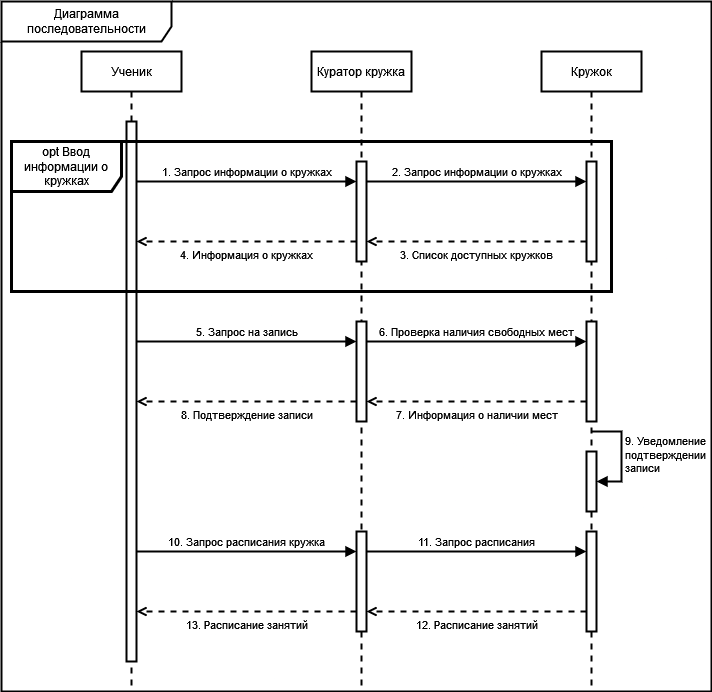

The diagram above was exported from draw.io. Its source (the exported page's mxGraphModel, read from the mxfile embedded in the PNG):
<mxGraphModel dx="705" dy="781" grid="1" gridSize="10" guides="1" tooltips="1" connect="1" arrows="1" fold="1" page="1" pageScale="1" pageWidth="850" pageHeight="1100" math="0" shadow="0">
  <root>
    <mxCell id="0" />
    <mxCell id="1" parent="0" />
    <mxCell id="4vtOYGY8kwyqNaTi0m9n-18" value="Диаграмма последовательности" style="shape=umlFrame;whiteSpace=wrap;html=1;pointerEvents=0;width=170;height=40;strokeWidth=2;" parent="1" vertex="1">
      <mxGeometry x="590" y="10" width="710" height="690" as="geometry" />
    </mxCell>
    <mxCell id="4vtOYGY8kwyqNaTi0m9n-21" value="Ученик" style="shape=umlLifeline;perimeter=lifelinePerimeter;whiteSpace=wrap;html=1;container=1;dropTarget=0;collapsible=0;recursiveResize=0;outlineConnect=0;portConstraint=eastwest;newEdgeStyle={&quot;curved&quot;:0,&quot;rounded&quot;:0};strokeWidth=2;movable=0;resizable=0;rotatable=0;deletable=0;editable=0;locked=1;connectable=0;" parent="1" vertex="1">
      <mxGeometry x="670" y="60" width="100" height="640" as="geometry" />
    </mxCell>
    <mxCell id="4vtOYGY8kwyqNaTi0m9n-22" value="Куратор кружка" style="shape=umlLifeline;perimeter=lifelinePerimeter;whiteSpace=wrap;html=1;container=1;dropTarget=0;collapsible=0;recursiveResize=0;outlineConnect=0;portConstraint=eastwest;newEdgeStyle={&quot;curved&quot;:0,&quot;rounded&quot;:0};strokeWidth=2;movable=0;resizable=0;rotatable=0;deletable=0;editable=0;locked=1;connectable=0;" parent="1" vertex="1">
      <mxGeometry x="900" y="60" width="100" height="640" as="geometry" />
    </mxCell>
    <mxCell id="4vtOYGY8kwyqNaTi0m9n-24" value="Кружок" style="shape=umlLifeline;perimeter=lifelinePerimeter;whiteSpace=wrap;html=1;container=1;dropTarget=0;collapsible=0;recursiveResize=0;outlineConnect=0;portConstraint=eastwest;newEdgeStyle={&quot;curved&quot;:0,&quot;rounded&quot;:0};strokeWidth=2;movable=0;resizable=0;rotatable=0;deletable=0;editable=0;locked=1;connectable=0;" parent="1" vertex="1">
      <mxGeometry x="1130" y="60" width="100" height="640" as="geometry" />
    </mxCell>
    <mxCell id="a2PUzxhP4ElrwPAo9NT8-3" value="2. Запрос информации о кружках" style="html=1;verticalAlign=bottom;endArrow=block;curved=0;rounded=0;strokeWidth=2;" parent="1" source="a2PUzxhP4ElrwPAo9NT8-5" target="1avR-yO5GY5HWaGBQT_4-1" edge="1">
      <mxGeometry width="80" relative="1" as="geometry">
        <mxPoint x="730" y="150" as="sourcePoint" />
        <mxPoint x="950" y="150" as="targetPoint" />
        <Array as="points">
          <mxPoint x="1020" y="190" />
        </Array>
        <mxPoint as="offset" />
      </mxGeometry>
    </mxCell>
    <mxCell id="a2PUzxhP4ElrwPAo9NT8-4" value="4. Информация о кружках" style="html=1;verticalAlign=top;endArrow=open;curved=0;rounded=0;strokeWidth=2;dashed=1;endFill=0;" parent="1" edge="1">
      <mxGeometry width="80" relative="1" as="geometry">
        <mxPoint x="945" y="250" as="sourcePoint" />
        <mxPoint x="725" y="250" as="targetPoint" />
        <Array as="points">
          <mxPoint x="831" y="250" />
        </Array>
        <mxPoint as="offset" />
      </mxGeometry>
    </mxCell>
    <mxCell id="a2PUzxhP4ElrwPAo9NT8-6" value="1. Запрос информации о кружках" style="html=1;verticalAlign=bottom;endArrow=block;curved=0;rounded=0;strokeWidth=2;" parent="1" edge="1">
      <mxGeometry width="80" relative="1" as="geometry">
        <mxPoint x="725" y="190" as="sourcePoint" />
        <mxPoint x="945" y="190" as="targetPoint" />
        <Array as="points">
          <mxPoint x="850" y="190" />
        </Array>
        <mxPoint as="offset" />
      </mxGeometry>
    </mxCell>
    <mxCell id="a2PUzxhP4ElrwPAo9NT8-7" value="3. Список доступных кружков" style="html=1;verticalAlign=top;endArrow=open;curved=0;rounded=0;strokeWidth=2;dashed=1;endFill=0;" parent="1" source="1avR-yO5GY5HWaGBQT_4-1" target="a2PUzxhP4ElrwPAo9NT8-5" edge="1">
      <mxGeometry width="80" relative="1" as="geometry">
        <mxPoint x="1092" y="549" as="sourcePoint" />
        <mxPoint x="868" y="549" as="targetPoint" />
        <Array as="points">
          <mxPoint x="1050" y="250" />
        </Array>
        <mxPoint as="offset" />
      </mxGeometry>
    </mxCell>
    <mxCell id="V4FsqBOCBxzT8iI-el_Q-21" value="6. Проверка наличия свободных мест" style="html=1;verticalAlign=bottom;endArrow=block;curved=0;rounded=0;strokeWidth=2;" edge="1" parent="1" source="V4FsqBOCBxzT8iI-el_Q-19" target="V4FsqBOCBxzT8iI-el_Q-20">
      <mxGeometry width="80" relative="1" as="geometry">
        <mxPoint x="725" y="310" as="sourcePoint" />
        <mxPoint x="945" y="310" as="targetPoint" />
        <Array as="points">
          <mxPoint x="1015" y="350" />
        </Array>
        <mxPoint as="offset" />
      </mxGeometry>
    </mxCell>
    <mxCell id="V4FsqBOCBxzT8iI-el_Q-22" value="8. Подтверждение записи" style="html=1;verticalAlign=top;endArrow=open;curved=0;rounded=0;strokeWidth=2;dashed=1;endFill=0;" edge="1" parent="1">
      <mxGeometry width="80" relative="1" as="geometry">
        <mxPoint x="945" y="410" as="sourcePoint" />
        <mxPoint x="725" y="410" as="targetPoint" />
        <Array as="points">
          <mxPoint x="826" y="410" />
        </Array>
        <mxPoint as="offset" />
      </mxGeometry>
    </mxCell>
    <mxCell id="V4FsqBOCBxzT8iI-el_Q-23" value="5. Запрос на запись" style="html=1;verticalAlign=bottom;endArrow=block;curved=0;rounded=0;strokeWidth=2;" edge="1" parent="1">
      <mxGeometry width="80" relative="1" as="geometry">
        <mxPoint x="725" y="350" as="sourcePoint" />
        <mxPoint x="945" y="350" as="targetPoint" />
        <Array as="points">
          <mxPoint x="845" y="350" />
        </Array>
        <mxPoint as="offset" />
      </mxGeometry>
    </mxCell>
    <mxCell id="V4FsqBOCBxzT8iI-el_Q-24" value="7. Информация о наличии мест" style="html=1;verticalAlign=top;endArrow=open;curved=0;rounded=0;strokeWidth=2;dashed=1;endFill=0;" edge="1" parent="1" source="V4FsqBOCBxzT8iI-el_Q-20" target="V4FsqBOCBxzT8iI-el_Q-19">
      <mxGeometry width="80" relative="1" as="geometry">
        <mxPoint x="1087" y="709" as="sourcePoint" />
        <mxPoint x="863" y="709" as="targetPoint" />
        <Array as="points">
          <mxPoint x="1045" y="410" />
        </Array>
        <mxPoint as="offset" />
      </mxGeometry>
    </mxCell>
    <mxCell id="a2PUzxhP4ElrwPAo9NT8-1" value="" style="html=1;points=[[0,0,0,0,5],[0,1,0,0,-5],[1,0,0,0,5],[1,1,0,0,-5]];perimeter=orthogonalPerimeter;outlineConnect=0;targetShapes=umlLifeline;portConstraint=eastwest;newEdgeStyle={&quot;curved&quot;:0,&quot;rounded&quot;:0};strokeWidth=2;movable=1;resizable=1;rotatable=1;deletable=1;editable=1;locked=0;connectable=1;" parent="1" vertex="1">
      <mxGeometry x="715" y="130" width="10" height="540" as="geometry" />
    </mxCell>
    <mxCell id="1avR-yO5GY5HWaGBQT_4-2" value="opt Ввод информации о кружках" style="shape=umlFrame;whiteSpace=wrap;html=1;pointerEvents=0;strokeWidth=3;width=110;height=50;" parent="1" vertex="1">
      <mxGeometry x="600" y="150" width="600" height="150" as="geometry" />
    </mxCell>
    <mxCell id="V4FsqBOCBxzT8iI-el_Q-26" value="11. Запрос расписания" style="html=1;verticalAlign=bottom;endArrow=block;curved=0;rounded=0;strokeWidth=2;" edge="1" parent="1" source="V4FsqBOCBxzT8iI-el_Q-25" target="V4FsqBOCBxzT8iI-el_Q-30">
      <mxGeometry width="80" relative="1" as="geometry">
        <mxPoint x="725" y="520" as="sourcePoint" />
        <mxPoint x="945" y="520" as="targetPoint" />
        <Array as="points">
          <mxPoint x="1015" y="560" />
        </Array>
        <mxPoint as="offset" />
      </mxGeometry>
    </mxCell>
    <mxCell id="V4FsqBOCBxzT8iI-el_Q-27" value="13. Расписание занятий" style="html=1;verticalAlign=top;endArrow=open;curved=0;rounded=0;strokeWidth=2;dashed=1;endFill=0;" edge="1" parent="1">
      <mxGeometry width="80" relative="1" as="geometry">
        <mxPoint x="945" y="620" as="sourcePoint" />
        <mxPoint x="725" y="620" as="targetPoint" />
        <Array as="points">
          <mxPoint x="826" y="620" />
        </Array>
        <mxPoint as="offset" />
      </mxGeometry>
    </mxCell>
    <mxCell id="V4FsqBOCBxzT8iI-el_Q-28" value="10. Запрос расписания кружка" style="html=1;verticalAlign=bottom;endArrow=block;curved=0;rounded=0;strokeWidth=2;" edge="1" parent="1">
      <mxGeometry width="80" relative="1" as="geometry">
        <mxPoint x="725" y="560" as="sourcePoint" />
        <mxPoint x="945" y="560" as="targetPoint" />
        <Array as="points">
          <mxPoint x="845" y="560" />
        </Array>
        <mxPoint as="offset" />
      </mxGeometry>
    </mxCell>
    <mxCell id="V4FsqBOCBxzT8iI-el_Q-29" value="12. Расписание занятий" style="html=1;verticalAlign=top;endArrow=open;curved=0;rounded=0;strokeWidth=2;dashed=1;endFill=0;" edge="1" parent="1" source="V4FsqBOCBxzT8iI-el_Q-30" target="V4FsqBOCBxzT8iI-el_Q-25">
      <mxGeometry width="80" relative="1" as="geometry">
        <mxPoint x="1087" y="919" as="sourcePoint" />
        <mxPoint x="863" y="919" as="targetPoint" />
        <Array as="points">
          <mxPoint x="1045" y="620" />
        </Array>
        <mxPoint as="offset" />
      </mxGeometry>
    </mxCell>
    <mxCell id="1avR-yO5GY5HWaGBQT_4-1" value="" style="html=1;points=[[0,0,0,0,5],[0,1,0,0,-5],[1,0,0,0,5],[1,1,0,0,-5]];perimeter=orthogonalPerimeter;outlineConnect=0;targetShapes=umlLifeline;portConstraint=eastwest;newEdgeStyle={&quot;curved&quot;:0,&quot;rounded&quot;:0};strokeWidth=2;movable=1;resizable=1;rotatable=1;deletable=1;editable=1;locked=0;connectable=1;" parent="1" vertex="1">
      <mxGeometry x="1175" y="170" width="10" height="100" as="geometry" />
    </mxCell>
    <mxCell id="V4FsqBOCBxzT8iI-el_Q-20" value="" style="html=1;points=[[0,0,0,0,5],[0,1,0,0,-5],[1,0,0,0,5],[1,1,0,0,-5]];perimeter=orthogonalPerimeter;outlineConnect=0;targetShapes=umlLifeline;portConstraint=eastwest;newEdgeStyle={&quot;curved&quot;:0,&quot;rounded&quot;:0};strokeWidth=2;" vertex="1" parent="1">
      <mxGeometry x="1175" y="330" width="10" height="100" as="geometry" />
    </mxCell>
    <mxCell id="a2PUzxhP4ElrwPAo9NT8-2" value="" style="html=1;points=[[0,0,0,0,5],[0,1,0,0,-5],[1,0,0,0,5],[1,1,0,0,-5]];perimeter=orthogonalPerimeter;outlineConnect=0;targetShapes=umlLifeline;portConstraint=eastwest;newEdgeStyle={&quot;curved&quot;:0,&quot;rounded&quot;:0};strokeWidth=2;" parent="1" vertex="1">
      <mxGeometry x="1175" y="460" width="10" height="60" as="geometry" />
    </mxCell>
    <mxCell id="Ll0r4jYc_xWV7rRiyKku-2" value="&lt;div&gt;9. Уведомление&lt;/div&gt;&lt;div&gt;подтверждении&lt;/div&gt;&lt;div&gt;записи&lt;/div&gt;" style="html=1;align=left;spacingLeft=2;endArrow=block;rounded=0;edgeStyle=orthogonalEdgeStyle;curved=0;rounded=0;strokeWidth=2;" parent="1" target="a2PUzxhP4ElrwPAo9NT8-2" edge="1">
      <mxGeometry relative="1" as="geometry">
        <mxPoint x="1180" y="440" as="sourcePoint" />
        <Array as="points">
          <mxPoint x="1210" y="440" />
          <mxPoint x="1210" y="490" />
        </Array>
        <mxPoint x="1185" y="470" as="targetPoint" />
      </mxGeometry>
    </mxCell>
    <mxCell id="V4FsqBOCBxzT8iI-el_Q-30" value="" style="html=1;points=[[0,0,0,0,5],[0,1,0,0,-5],[1,0,0,0,5],[1,1,0,0,-5]];perimeter=orthogonalPerimeter;outlineConnect=0;targetShapes=umlLifeline;portConstraint=eastwest;newEdgeStyle={&quot;curved&quot;:0,&quot;rounded&quot;:0};strokeWidth=2;" vertex="1" parent="1">
      <mxGeometry x="1175" y="540" width="10" height="100" as="geometry" />
    </mxCell>
    <mxCell id="a2PUzxhP4ElrwPAo9NT8-5" value="" style="html=1;points=[[0,0,0,0,5],[0,1,0,0,-5],[1,0,0,0,5],[1,1,0,0,-5]];perimeter=orthogonalPerimeter;outlineConnect=0;targetShapes=umlLifeline;portConstraint=eastwest;newEdgeStyle={&quot;curved&quot;:0,&quot;rounded&quot;:0};strokeWidth=2;" parent="1" vertex="1">
      <mxGeometry x="945" y="170" width="10" height="100" as="geometry" />
    </mxCell>
    <mxCell id="V4FsqBOCBxzT8iI-el_Q-19" value="" style="html=1;points=[[0,0,0,0,5],[0,1,0,0,-5],[1,0,0,0,5],[1,1,0,0,-5]];perimeter=orthogonalPerimeter;outlineConnect=0;targetShapes=umlLifeline;portConstraint=eastwest;newEdgeStyle={&quot;curved&quot;:0,&quot;rounded&quot;:0};strokeWidth=2;" vertex="1" parent="1">
      <mxGeometry x="945" y="330" width="10" height="100" as="geometry" />
    </mxCell>
    <mxCell id="V4FsqBOCBxzT8iI-el_Q-25" value="" style="html=1;points=[[0,0,0,0,5],[0,1,0,0,-5],[1,0,0,0,5],[1,1,0,0,-5]];perimeter=orthogonalPerimeter;outlineConnect=0;targetShapes=umlLifeline;portConstraint=eastwest;newEdgeStyle={&quot;curved&quot;:0,&quot;rounded&quot;:0};strokeWidth=2;" vertex="1" parent="1">
      <mxGeometry x="945" y="540" width="10" height="100" as="geometry" />
    </mxCell>
  </root>
</mxGraphModel>